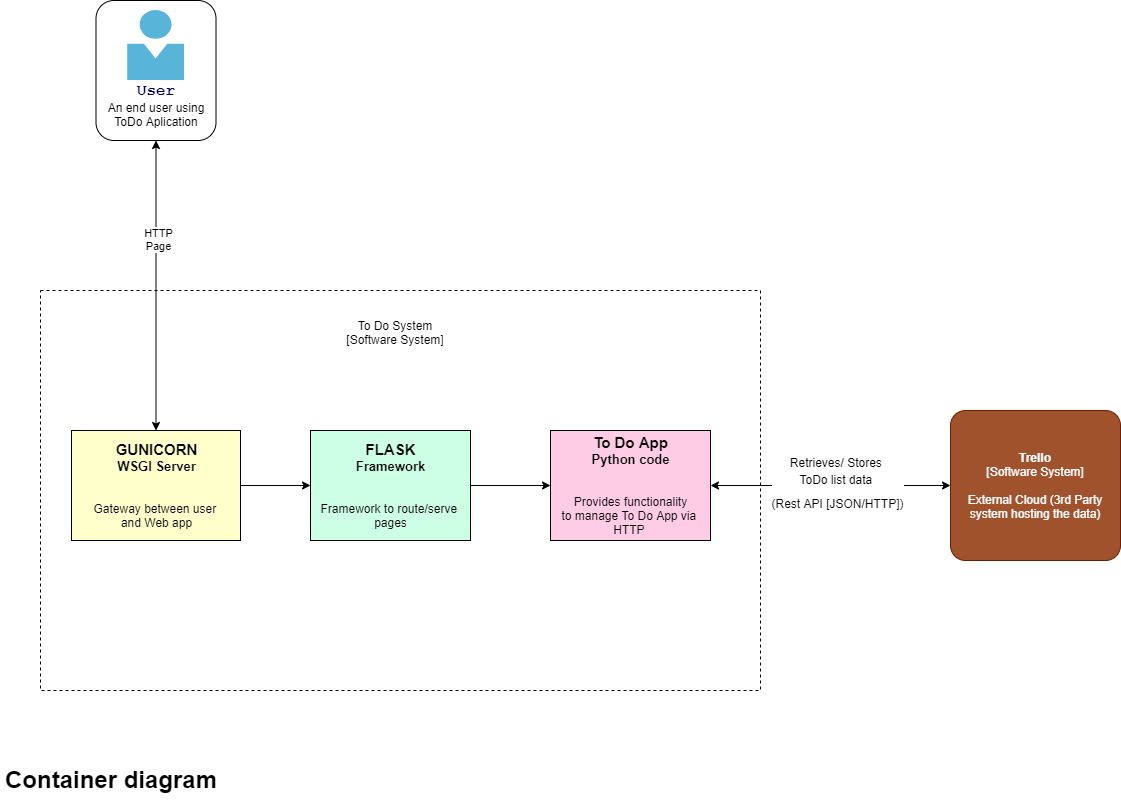

The diagram above was exported from draw.io. Its source (the exported page's mxGraphModel, read from the mxfile embedded in the PNG):
<mxGraphModel dx="942" dy="614" grid="1" gridSize="10" guides="1" tooltips="1" connect="1" arrows="1" fold="1" page="1" pageScale="1" pageWidth="1169" pageHeight="827" math="0" shadow="0">
  <root>
    <mxCell id="0" />
    <mxCell id="1" parent="0" />
    <object placeholders="1" c4Name="Trello" c4Type="Software System" c4Description="External Cloud (3rd Party system hosting the data)" label="&lt;b&gt;%c4Name%&lt;/b&gt;&lt;div&gt;[%c4Type%]&lt;/div&gt;&lt;br&gt;&lt;div&gt;%c4Description%&lt;/div&gt;" id="oGpcLFp7hsdf_byBkaVy-14">
      <mxCell style="rounded=1;whiteSpace=wrap;html=1;labelBackgroundColor=none;fillColor=#a0522d;fontColor=#ffffff;align=center;arcSize=10;strokeColor=#6D1F00;metaEdit=1;metaData={&quot;c4Type&quot;:{&quot;editable&quot;:false}};points=[[0.25,0,0],[0.5,0,0],[0.75,0,0],[1,0.25,0],[1,0.5,0],[1,0.75,0],[0.75,1,0],[0.5,1,0],[0.25,1,0],[0,0.75,0],[0,0.5,0],[0,0.25,0]];" parent="1" vertex="1">
        <mxGeometry x="980" y="510" width="170" height="150" as="geometry" />
      </mxCell>
    </object>
    <mxCell id="oGpcLFp7hsdf_byBkaVy-19" value="&lt;br&gt;&lt;br&gt;&lt;br&gt;&lt;br&gt;&lt;br&gt;&lt;font style=&quot;font-size: 16px&quot; face=&quot;Courier New&quot; color=&quot;#000066&quot;&gt;&lt;b&gt;User&lt;/b&gt;&lt;/font&gt;&lt;br&gt;An end user using&lt;br&gt;ToDo Aplication" style="rounded=1;whiteSpace=wrap;html=1;" parent="1" vertex="1">
      <mxGeometry x="125.5" y="100" width="120" height="140" as="geometry" />
    </mxCell>
    <mxCell id="oGpcLFp7hsdf_byBkaVy-20" value="" style="aspect=fixed;html=1;points=[];align=center;image;fontSize=12;image=img/lib/mscae/Person.svg;imageBackground=#FFFFFF;" parent="1" vertex="1">
      <mxGeometry x="157.10000000000002" y="110" width="56.8" height="70" as="geometry" />
    </mxCell>
    <mxCell id="oGpcLFp7hsdf_byBkaVy-25" value="&lt;h1&gt;Container diagram&lt;/h1&gt;&lt;p&gt;&lt;br&gt;&lt;/p&gt;" style="text;html=1;strokeColor=none;fillColor=none;spacing=5;spacingTop=-20;whiteSpace=wrap;overflow=hidden;rounded=0;" parent="1" vertex="1">
      <mxGeometry x="30" y="860" width="300" height="50" as="geometry" />
    </mxCell>
    <mxCell id="j61ATMrA_P4RsWBt30EL-5" value="" style="rounded=0;whiteSpace=wrap;html=1;dashed=1;" parent="1" vertex="1">
      <mxGeometry x="70" y="390" width="720" height="400" as="geometry" />
    </mxCell>
    <mxCell id="j61ATMrA_P4RsWBt30EL-6" value="To Do System&lt;br&gt;[Software System]" style="text;html=1;strokeColor=none;fillColor=none;align=center;verticalAlign=middle;whiteSpace=wrap;rounded=0;dashed=1;" parent="1" vertex="1">
      <mxGeometry x="350" y="414" width="150" height="36" as="geometry" />
    </mxCell>
    <mxCell id="j61ATMrA_P4RsWBt30EL-10" style="edgeStyle=orthogonalEdgeStyle;rounded=0;orthogonalLoop=1;jettySize=auto;html=1;exitX=1;exitY=0.5;exitDx=0;exitDy=0;entryX=0;entryY=0.5;entryDx=0;entryDy=0;" parent="1" source="j61ATMrA_P4RsWBt30EL-7" target="j61ATMrA_P4RsWBt30EL-8" edge="1">
      <mxGeometry relative="1" as="geometry" />
    </mxCell>
    <mxCell id="j61ATMrA_P4RsWBt30EL-7" value="&lt;font&gt;&lt;font style=&quot;font-size: 15px&quot;&gt;&lt;b&gt;GUNICORN&lt;/b&gt;&lt;/font&gt;&lt;br&gt;&lt;b&gt;&lt;font style=&quot;font-size: 13px&quot;&gt;WSGI Server&lt;/font&gt;&lt;/b&gt;&lt;br&gt;&lt;/font&gt;&lt;br&gt;&lt;br&gt;Gateway between user &lt;br&gt;and Web app" style="html=1;dashed=0;whitespace=wrap;fillColor=#FFFFCC;" parent="1" vertex="1">
      <mxGeometry x="101" y="530" width="169" height="110" as="geometry" />
    </mxCell>
    <mxCell id="j61ATMrA_P4RsWBt30EL-11" style="edgeStyle=orthogonalEdgeStyle;rounded=0;orthogonalLoop=1;jettySize=auto;html=1;exitX=1;exitY=0.5;exitDx=0;exitDy=0;entryX=0;entryY=0.5;entryDx=0;entryDy=0;" parent="1" source="j61ATMrA_P4RsWBt30EL-8" target="j61ATMrA_P4RsWBt30EL-9" edge="1">
      <mxGeometry relative="1" as="geometry" />
    </mxCell>
    <mxCell id="j61ATMrA_P4RsWBt30EL-8" value="&lt;font style=&quot;font-size: 15px&quot;&gt;&lt;b&gt;FLASK&lt;/b&gt;&lt;/font&gt;&lt;br&gt;&lt;span style=&quot;font-size: 13px&quot;&gt;&lt;b&gt;Framework&lt;/b&gt;&lt;/span&gt;&lt;br&gt;&lt;br&gt;&lt;br&gt;Framework to route/serve &lt;br&gt;pages" style="html=1;dashed=0;whitespace=wrap;fillColor=#CCFFE6;" parent="1" vertex="1">
      <mxGeometry x="340" y="530" width="160" height="110" as="geometry" />
    </mxCell>
    <mxCell id="j61ATMrA_P4RsWBt30EL-9" value="&lt;font style=&quot;font-size: 15px&quot;&gt;&lt;b&gt;To Do App&lt;/b&gt;&lt;/font&gt;&lt;br&gt;&lt;span style=&quot;font-size: 13px&quot;&gt;&lt;b&gt;Python code&lt;/b&gt;&lt;/span&gt;&lt;br&gt;&lt;br&gt;&lt;br&gt;Provides functionality&lt;br&gt;to manage To Do App via &lt;br&gt;HTTP&amp;nbsp;" style="html=1;dashed=0;whitespace=wrap;fillColor=#FFCCE6;" parent="1" vertex="1">
      <mxGeometry x="580" y="530" width="160" height="110" as="geometry" />
    </mxCell>
    <object label="" id="oGpcLFp7hsdf_byBkaVy-17">
      <mxCell style="endArrow=classic;startArrow=classic;html=1;entryX=0;entryY=0.5;entryDx=0;entryDy=0;entryPerimeter=0;" parent="1" source="j61ATMrA_P4RsWBt30EL-9" target="oGpcLFp7hsdf_byBkaVy-14" edge="1">
        <mxGeometry width="50" height="50" relative="1" as="geometry">
          <mxPoint x="820" y="590" as="sourcePoint" />
          <mxPoint x="420" y="470" as="targetPoint" />
        </mxGeometry>
      </mxCell>
    </object>
    <mxCell id="oGpcLFp7hsdf_byBkaVy-18" value="&lt;p style=&quot;line-height: 0%&quot;&gt;&lt;font style=&quot;font-size: 12px&quot;&gt;Retrieves/ Stores&amp;nbsp;&lt;/font&gt;&lt;/p&gt;&lt;p style=&quot;line-height: 120%&quot;&gt;&lt;font style=&quot;font-size: 12px ; line-height: 100%&quot;&gt;ToDo list data&amp;nbsp;&lt;/font&gt;&lt;/p&gt;&lt;p style=&quot;line-height: 120%&quot;&gt;&lt;font style=&quot;font-size: 12px ; line-height: 100%&quot;&gt;(Rest API [JSON/HTTP])&lt;/font&gt;&lt;/p&gt;" style="edgeLabel;html=1;align=center;verticalAlign=middle;resizable=0;points=[];imageHeight=24;autosize=0;" parent="oGpcLFp7hsdf_byBkaVy-17" vertex="1" connectable="0">
      <mxGeometry x="0.1889" y="-1" relative="1" as="geometry">
        <mxPoint x="-17" y="-1" as="offset" />
      </mxGeometry>
    </mxCell>
    <mxCell id="oGpcLFp7hsdf_byBkaVy-31" style="edgeStyle=orthogonalEdgeStyle;rounded=0;orthogonalLoop=1;jettySize=auto;html=1;exitX=0.5;exitY=1;exitDx=0;exitDy=0;entryX=0.5;entryY=0;entryDx=0;entryDy=0;startArrow=classic;startFill=1;" parent="1" source="oGpcLFp7hsdf_byBkaVy-19" target="j61ATMrA_P4RsWBt30EL-7" edge="1">
      <mxGeometry relative="1" as="geometry">
        <mxPoint x="227.5" y="370" as="targetPoint" />
      </mxGeometry>
    </mxCell>
    <mxCell id="oGpcLFp7hsdf_byBkaVy-32" value="HTTP&lt;br&gt;Page" style="edgeLabel;html=1;align=center;verticalAlign=middle;resizable=0;points=[];" parent="oGpcLFp7hsdf_byBkaVy-31" vertex="1" connectable="0">
      <mxGeometry x="-0.3231" y="2" relative="1" as="geometry">
        <mxPoint as="offset" />
      </mxGeometry>
    </mxCell>
  </root>
</mxGraphModel>